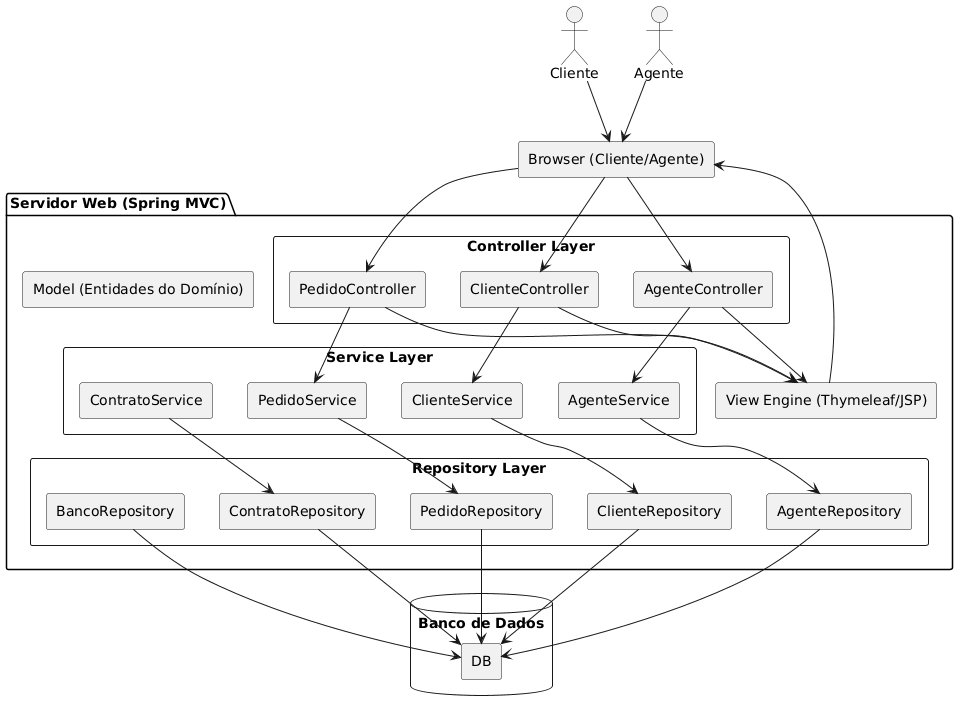

The diagram above was rendered by PlantUML. Its source (embedded in the PNG):
@startuml
skinparam componentStyle rectangle

actor Cliente
actor Agente

component "Browser (Cliente/Agente)" as Browser

package "Servidor Web (Spring MVC)" {

    component "Controller Layer" {
        [ClienteController]
        [PedidoController]
        [AgenteController]
    }

    component "Service Layer" {
        [ClienteService]
        [PedidoService]
        [AgenteService]
        [ContratoService]
    }

    component "Repository Layer" {
        [ClienteRepository]
        [PedidoRepository]
        [AgenteRepository]
        [ContratoRepository]
        [BancoRepository]
    }

    ' 🔥 Model como um único componente (correto)
    component "Model (Entidades do Domínio)" as Model

    component "View Engine (Thymeleaf/JSP)" as View
}

database "Banco de Dados" {
    [DB]
}

Cliente --> Browser
Agente --> Browser

Browser --> [ClienteController]
Browser --> [PedidoController]
Browser --> [AgenteController]

[ClienteController] --> [ClienteService]
[PedidoController] --> [PedidoService]
[AgenteController] --> [AgenteService]

[ClienteService] --> [ClienteRepository]
[PedidoService] --> [PedidoRepository]
[AgenteService] --> [AgenteRepository]
[ContratoService] --> [ContratoRepository]

[ClienteRepository] --> [DB]
[PedidoRepository] --> [DB]
[AgenteRepository] --> [DB]
[ContratoRepository] --> [DB]
[BancoRepository] --> [DB]

[ClienteController] --> View
[PedidoController] --> View
[AgenteController] --> View

View --> Browser
@enduml